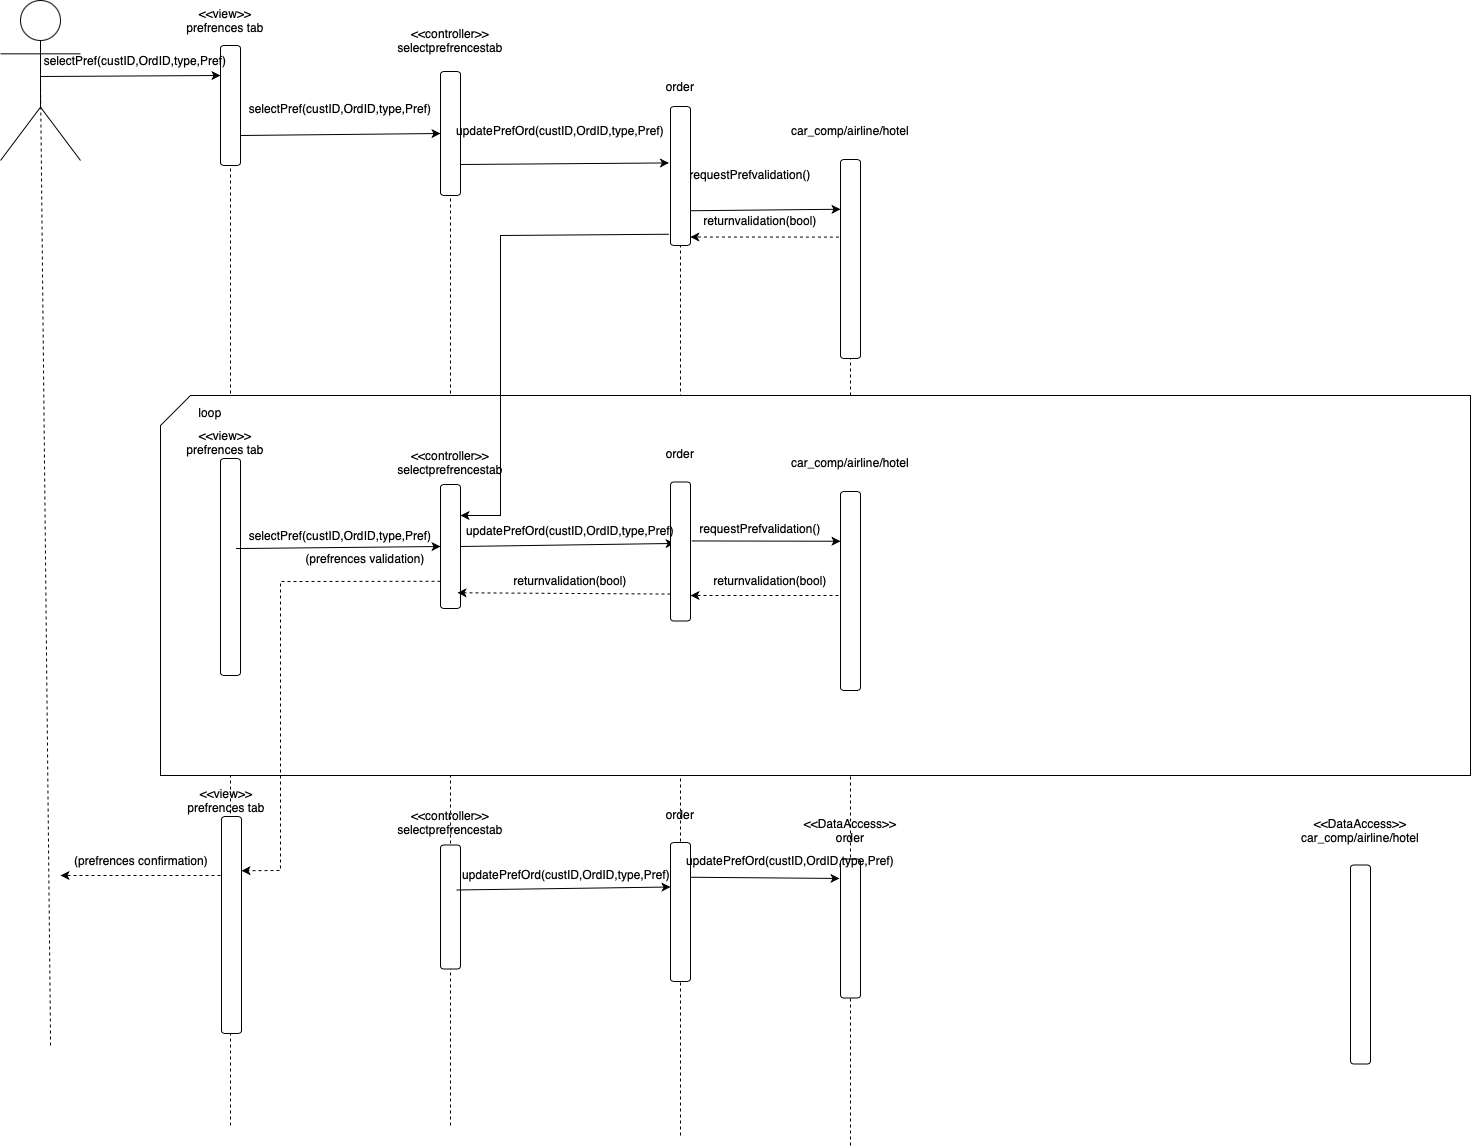

The diagram above was exported from draw.io. Its source (the exported page's mxGraphModel, read from the mxfile embedded in the PNG):
<mxGraphModel dx="954" dy="544" grid="1" gridSize="10" guides="1" tooltips="1" connect="1" arrows="1" fold="1" page="1" pageScale="1" pageWidth="827" pageHeight="1169" math="0" shadow="0">
  <root>
    <mxCell id="0" />
    <mxCell id="1" parent="0" />
    <mxCell id="OEzI5QVFCQrL6Sn4ckHb-1" value="" style="shape=umlActor;verticalLabelPosition=bottom;verticalAlign=top;html=1;outlineConnect=0;" parent="1" vertex="1">
      <mxGeometry x="20" y="35" width="80" height="160" as="geometry" />
    </mxCell>
    <mxCell id="OEzI5QVFCQrL6Sn4ckHb-5" value="" style="rounded=1;whiteSpace=wrap;html=1;direction=south;" parent="1" vertex="1">
      <mxGeometry x="240" y="80" width="20" height="120" as="geometry" />
    </mxCell>
    <mxCell id="OEzI5QVFCQrL6Sn4ckHb-6" value="" style="rounded=1;whiteSpace=wrap;html=1;direction=south;" parent="1" vertex="1">
      <mxGeometry x="460" y="106" width="20" height="124" as="geometry" />
    </mxCell>
    <mxCell id="OEzI5QVFCQrL6Sn4ckHb-7" value="" style="rounded=1;whiteSpace=wrap;html=1;direction=south;" parent="1" vertex="1">
      <mxGeometry x="690" y="141" width="20" height="139" as="geometry" />
    </mxCell>
    <mxCell id="OEzI5QVFCQrL6Sn4ckHb-8" value="" style="rounded=1;whiteSpace=wrap;html=1;direction=south;" parent="1" vertex="1">
      <mxGeometry x="860" y="194" width="20" height="199" as="geometry" />
    </mxCell>
    <mxCell id="OEzI5QVFCQrL6Sn4ckHb-10" value="&amp;lt;&amp;lt;view&amp;gt;&amp;gt;&lt;div&gt;prefrences tab&lt;/div&gt;" style="text;html=1;align=center;verticalAlign=middle;whiteSpace=wrap;rounded=0;" parent="1" vertex="1">
      <mxGeometry x="170" y="40" width="150" height="30" as="geometry" />
    </mxCell>
    <mxCell id="OEzI5QVFCQrL6Sn4ckHb-11" value="&amp;lt;&amp;lt;controller&amp;gt;&amp;gt;&lt;div&gt;selectprefrencestab&lt;/div&gt;" style="text;html=1;align=center;verticalAlign=middle;whiteSpace=wrap;rounded=0;" parent="1" vertex="1">
      <mxGeometry x="440" y="60" width="60" height="30" as="geometry" />
    </mxCell>
    <mxCell id="OEzI5QVFCQrL6Sn4ckHb-12" value="order" style="text;html=1;align=center;verticalAlign=middle;whiteSpace=wrap;rounded=0;" parent="1" vertex="1">
      <mxGeometry x="670" y="106" width="60" height="30" as="geometry" />
    </mxCell>
    <mxCell id="OEzI5QVFCQrL6Sn4ckHb-13" value="car_comp/airline/hotel" style="text;html=1;align=center;verticalAlign=middle;whiteSpace=wrap;rounded=0;" parent="1" vertex="1">
      <mxGeometry x="840" y="150" width="60" height="30" as="geometry" />
    </mxCell>
    <mxCell id="OEzI5QVFCQrL6Sn4ckHb-16" value="" style="endArrow=none;dashed=1;html=1;rounded=0;entryX=0.5;entryY=0.5;entryDx=0;entryDy=0;entryPerimeter=0;" parent="1" target="OEzI5QVFCQrL6Sn4ckHb-1" edge="1">
      <mxGeometry width="50" height="50" relative="1" as="geometry">
        <mxPoint x="70" y="1080" as="sourcePoint" />
        <mxPoint x="470" y="210" as="targetPoint" />
        <Array as="points">
          <mxPoint x="70" y="1070" />
        </Array>
      </mxGeometry>
    </mxCell>
    <mxCell id="OEzI5QVFCQrL6Sn4ckHb-17" value="" style="endArrow=none;dashed=1;html=1;rounded=0;entryX=1;entryY=0.5;entryDx=0;entryDy=0;" parent="1" target="OEzI5QVFCQrL6Sn4ckHb-5" edge="1">
      <mxGeometry width="50" height="50" relative="1" as="geometry">
        <mxPoint x="250" y="1160" as="sourcePoint" />
        <mxPoint x="249.5" y="190" as="targetPoint" />
      </mxGeometry>
    </mxCell>
    <mxCell id="OEzI5QVFCQrL6Sn4ckHb-18" value="" style="endArrow=none;dashed=1;html=1;rounded=0;entryX=1;entryY=0.5;entryDx=0;entryDy=0;" parent="1" target="OEzI5QVFCQrL6Sn4ckHb-6" edge="1">
      <mxGeometry width="50" height="50" relative="1" as="geometry">
        <mxPoint x="470" y="1160" as="sourcePoint" />
        <mxPoint x="470" y="219" as="targetPoint" />
      </mxGeometry>
    </mxCell>
    <mxCell id="OEzI5QVFCQrL6Sn4ckHb-19" value="" style="endArrow=none;dashed=1;html=1;rounded=0;entryX=1;entryY=0.5;entryDx=0;entryDy=0;" parent="1" target="OEzI5QVFCQrL6Sn4ckHb-7" edge="1">
      <mxGeometry width="50" height="50" relative="1" as="geometry">
        <mxPoint x="700" y="1170" as="sourcePoint" />
        <mxPoint x="700" y="281" as="targetPoint" />
      </mxGeometry>
    </mxCell>
    <mxCell id="OEzI5QVFCQrL6Sn4ckHb-20" value="" style="endArrow=none;dashed=1;html=1;rounded=0;entryX=1;entryY=0.5;entryDx=0;entryDy=0;" parent="1" target="OEzI5QVFCQrL6Sn4ckHb-8" edge="1">
      <mxGeometry width="50" height="50" relative="1" as="geometry">
        <mxPoint x="870" y="1180" as="sourcePoint" />
        <mxPoint x="870" y="355" as="targetPoint" />
      </mxGeometry>
    </mxCell>
    <mxCell id="OEzI5QVFCQrL6Sn4ckHb-22" value="" style="endArrow=classic;html=1;rounded=0;exitX=0.5;exitY=0.5;exitDx=0;exitDy=0;exitPerimeter=0;entryX=0.25;entryY=1;entryDx=0;entryDy=0;" parent="1" target="OEzI5QVFCQrL6Sn4ckHb-5" edge="1">
      <mxGeometry width="50" height="50" relative="1" as="geometry">
        <mxPoint x="60" y="111" as="sourcePoint" />
        <mxPoint x="240" y="138" as="targetPoint" />
      </mxGeometry>
    </mxCell>
    <mxCell id="OEzI5QVFCQrL6Sn4ckHb-23" value="selectPref(custID,OrdID,type,Pref)" style="text;html=1;align=center;verticalAlign=middle;whiteSpace=wrap;rounded=0;" parent="1" vertex="1">
      <mxGeometry x="125" y="80" width="60" height="30" as="geometry" />
    </mxCell>
    <mxCell id="OEzI5QVFCQrL6Sn4ckHb-24" value="" style="endArrow=classic;html=1;rounded=0;exitX=0.75;exitY=0;exitDx=0;exitDy=0;entryX=0.5;entryY=1;entryDx=0;entryDy=0;" parent="1" source="OEzI5QVFCQrL6Sn4ckHb-5" target="OEzI5QVFCQrL6Sn4ckHb-6" edge="1">
      <mxGeometry width="50" height="50" relative="1" as="geometry">
        <mxPoint x="310" y="440" as="sourcePoint" />
        <mxPoint x="380" y="155" as="targetPoint" />
      </mxGeometry>
    </mxCell>
    <mxCell id="OEzI5QVFCQrL6Sn4ckHb-25" value="selectPref(custID,OrdID,type,Pref)" style="text;html=1;align=center;verticalAlign=middle;whiteSpace=wrap;rounded=0;" parent="1" vertex="1">
      <mxGeometry x="330" y="128" width="60" height="30" as="geometry" />
    </mxCell>
    <mxCell id="OEzI5QVFCQrL6Sn4ckHb-28" value="" style="endArrow=classic;html=1;rounded=0;exitX=0.75;exitY=0;exitDx=0;exitDy=0;entryX=0.406;entryY=1.079;entryDx=0;entryDy=0;entryPerimeter=0;" parent="1" source="OEzI5QVFCQrL6Sn4ckHb-6" target="OEzI5QVFCQrL6Sn4ckHb-7" edge="1">
      <mxGeometry width="50" height="50" relative="1" as="geometry">
        <mxPoint x="500" y="450" as="sourcePoint" />
        <mxPoint x="550" y="400" as="targetPoint" />
      </mxGeometry>
    </mxCell>
    <mxCell id="OEzI5QVFCQrL6Sn4ckHb-30" value="updatePrefOrd(custID,OrdID,type,Pref)" style="text;html=1;align=center;verticalAlign=middle;whiteSpace=wrap;rounded=0;" parent="1" vertex="1">
      <mxGeometry x="550" y="150" width="60" height="30" as="geometry" />
    </mxCell>
    <mxCell id="OEzI5QVFCQrL6Sn4ckHb-31" value="" style="endArrow=classic;html=1;rounded=0;exitX=0.75;exitY=0;exitDx=0;exitDy=0;entryX=0.25;entryY=1;entryDx=0;entryDy=0;" parent="1" source="OEzI5QVFCQrL6Sn4ckHb-7" target="OEzI5QVFCQrL6Sn4ckHb-8" edge="1">
      <mxGeometry width="50" height="50" relative="1" as="geometry">
        <mxPoint x="340" y="450" as="sourcePoint" />
        <mxPoint x="390" y="400" as="targetPoint" />
      </mxGeometry>
    </mxCell>
    <mxCell id="OEzI5QVFCQrL6Sn4ckHb-32" value="requestPrefvalidation()" style="text;html=1;align=center;verticalAlign=middle;whiteSpace=wrap;rounded=0;" parent="1" vertex="1">
      <mxGeometry x="740" y="194" width="60" height="30" as="geometry" />
    </mxCell>
    <mxCell id="OEzI5QVFCQrL6Sn4ckHb-34" value="" style="html=1;labelBackgroundColor=#ffffff;startArrow=none;startFill=0;startSize=6;endArrow=classic;endFill=1;endSize=6;jettySize=auto;orthogonalLoop=1;strokeWidth=1;dashed=1;fontSize=14;rounded=0;exitX=0.39;exitY=1.079;exitDx=0;exitDy=0;exitPerimeter=0;entryX=0.939;entryY=0.007;entryDx=0;entryDy=0;entryPerimeter=0;" parent="1" source="OEzI5QVFCQrL6Sn4ckHb-8" target="OEzI5QVFCQrL6Sn4ckHb-7" edge="1">
      <mxGeometry width="60" height="60" relative="1" as="geometry">
        <mxPoint x="480" y="440" as="sourcePoint" />
        <mxPoint x="540" y="380" as="targetPoint" />
      </mxGeometry>
    </mxCell>
    <mxCell id="OEzI5QVFCQrL6Sn4ckHb-35" value="returnvalidation(bool)" style="text;html=1;align=center;verticalAlign=middle;whiteSpace=wrap;rounded=0;" parent="1" vertex="1">
      <mxGeometry x="750" y="240" width="60" height="30" as="geometry" />
    </mxCell>
    <mxCell id="OEzI5QVFCQrL6Sn4ckHb-36" value="" style="shape=card;whiteSpace=wrap;html=1;" parent="1" vertex="1">
      <mxGeometry x="180" y="430" width="1310" height="380" as="geometry" />
    </mxCell>
    <mxCell id="OEzI5QVFCQrL6Sn4ckHb-37" value="" style="rounded=1;whiteSpace=wrap;html=1;direction=south;" parent="1" vertex="1">
      <mxGeometry x="240" y="493" width="20" height="217" as="geometry" />
    </mxCell>
    <mxCell id="OEzI5QVFCQrL6Sn4ckHb-38" value="" style="endArrow=classic;html=1;rounded=0;exitX=0.415;exitY=0.221;exitDx=0;exitDy=0;entryX=0.5;entryY=1;entryDx=0;entryDy=0;exitPerimeter=0;" parent="1" source="OEzI5QVFCQrL6Sn4ckHb-37" target="OEzI5QVFCQrL6Sn4ckHb-41" edge="1">
      <mxGeometry width="50" height="50" relative="1" as="geometry">
        <mxPoint x="310" y="853" as="sourcePoint" />
        <mxPoint x="380" y="568" as="targetPoint" />
      </mxGeometry>
    </mxCell>
    <mxCell id="OEzI5QVFCQrL6Sn4ckHb-39" value="&amp;lt;&amp;lt;view&amp;gt;&amp;gt;&lt;div&gt;prefrences tab&lt;/div&gt;" style="text;html=1;align=center;verticalAlign=middle;whiteSpace=wrap;rounded=0;" parent="1" vertex="1">
      <mxGeometry x="170" y="462" width="150" height="30" as="geometry" />
    </mxCell>
    <mxCell id="OEzI5QVFCQrL6Sn4ckHb-40" value="&amp;lt;&amp;lt;controller&amp;gt;&amp;gt;&lt;div&gt;selectprefrencestab&lt;/div&gt;" style="text;html=1;align=center;verticalAlign=middle;whiteSpace=wrap;rounded=0;" parent="1" vertex="1">
      <mxGeometry x="440" y="481.5" width="60" height="30" as="geometry" />
    </mxCell>
    <mxCell id="OEzI5QVFCQrL6Sn4ckHb-41" value="" style="rounded=1;whiteSpace=wrap;html=1;direction=south;" parent="1" vertex="1">
      <mxGeometry x="460" y="519" width="20" height="124" as="geometry" />
    </mxCell>
    <mxCell id="OEzI5QVFCQrL6Sn4ckHb-42" value="" style="endArrow=classic;html=1;rounded=0;exitX=0.5;exitY=0;exitDx=0;exitDy=0;entryX=0.442;entryY=0.793;entryDx=0;entryDy=0;entryPerimeter=0;" parent="1" source="OEzI5QVFCQrL6Sn4ckHb-41" target="OEzI5QVFCQrL6Sn4ckHb-43" edge="1">
      <mxGeometry width="50" height="50" relative="1" as="geometry">
        <mxPoint x="500" y="810" as="sourcePoint" />
        <mxPoint x="688" y="520" as="targetPoint" />
      </mxGeometry>
    </mxCell>
    <mxCell id="OEzI5QVFCQrL6Sn4ckHb-43" value="" style="rounded=1;whiteSpace=wrap;html=1;direction=south;" parent="1" vertex="1">
      <mxGeometry x="690" y="516.5" width="20" height="139" as="geometry" />
    </mxCell>
    <mxCell id="OEzI5QVFCQrL6Sn4ckHb-44" value="" style="endArrow=classic;html=1;rounded=0;exitX=0.424;exitY=-0.064;exitDx=0;exitDy=0;entryX=0.25;entryY=1;entryDx=0;entryDy=0;exitPerimeter=0;" parent="1" source="OEzI5QVFCQrL6Sn4ckHb-43" target="OEzI5QVFCQrL6Sn4ckHb-45" edge="1">
      <mxGeometry width="50" height="50" relative="1" as="geometry">
        <mxPoint x="340" y="810" as="sourcePoint" />
        <mxPoint x="390" y="760" as="targetPoint" />
      </mxGeometry>
    </mxCell>
    <mxCell id="OEzI5QVFCQrL6Sn4ckHb-45" value="" style="rounded=1;whiteSpace=wrap;html=1;direction=south;" parent="1" vertex="1">
      <mxGeometry x="860" y="526" width="20" height="199" as="geometry" />
    </mxCell>
    <mxCell id="OEzI5QVFCQrL6Sn4ckHb-48" value="order" style="text;html=1;align=center;verticalAlign=middle;whiteSpace=wrap;rounded=0;" parent="1" vertex="1">
      <mxGeometry x="670" y="473" width="60" height="30" as="geometry" />
    </mxCell>
    <mxCell id="OEzI5QVFCQrL6Sn4ckHb-49" value="car_comp/airline/hotel" style="text;html=1;align=center;verticalAlign=middle;whiteSpace=wrap;rounded=0;" parent="1" vertex="1">
      <mxGeometry x="840" y="481.5" width="60" height="30" as="geometry" />
    </mxCell>
    <mxCell id="OEzI5QVFCQrL6Sn4ckHb-51" value="loop" style="text;html=1;align=center;verticalAlign=middle;whiteSpace=wrap;rounded=0;" parent="1" vertex="1">
      <mxGeometry x="200" y="432" width="60" height="30" as="geometry" />
    </mxCell>
    <mxCell id="OEzI5QVFCQrL6Sn4ckHb-52" value="" style="endArrow=classic;html=1;rounded=0;exitX=0.919;exitY=1.079;exitDx=0;exitDy=0;exitPerimeter=0;entryX=0.25;entryY=0;entryDx=0;entryDy=0;" parent="1" source="OEzI5QVFCQrL6Sn4ckHb-7" target="OEzI5QVFCQrL6Sn4ckHb-41" edge="1">
      <mxGeometry width="50" height="50" relative="1" as="geometry">
        <mxPoint x="480" y="500" as="sourcePoint" />
        <mxPoint x="530" y="390" as="targetPoint" />
        <Array as="points">
          <mxPoint x="520" y="270" />
          <mxPoint x="520" y="550" />
        </Array>
      </mxGeometry>
    </mxCell>
    <mxCell id="OEzI5QVFCQrL6Sn4ckHb-53" value="selectPref(custID,OrdID,type,Pref)" style="text;html=1;align=center;verticalAlign=middle;whiteSpace=wrap;rounded=0;" parent="1" vertex="1">
      <mxGeometry x="330" y="555" width="60" height="30" as="geometry" />
    </mxCell>
    <mxCell id="OEzI5QVFCQrL6Sn4ckHb-54" value="updatePrefOrd(custID,OrdID,type,Pref)" style="text;html=1;align=center;verticalAlign=middle;whiteSpace=wrap;rounded=0;" parent="1" vertex="1">
      <mxGeometry x="560" y="550" width="60" height="30" as="geometry" />
    </mxCell>
    <mxCell id="OEzI5QVFCQrL6Sn4ckHb-55" value="requestPrefvalidation()" style="text;html=1;align=center;verticalAlign=middle;whiteSpace=wrap;rounded=0;" parent="1" vertex="1">
      <mxGeometry x="750" y="550" width="60" height="26" as="geometry" />
    </mxCell>
    <mxCell id="OEzI5QVFCQrL6Sn4ckHb-56" value="returnvalidation(bool)" style="text;html=1;align=center;verticalAlign=middle;whiteSpace=wrap;rounded=0;" parent="1" vertex="1">
      <mxGeometry x="760" y="600" width="60" height="30" as="geometry" />
    </mxCell>
    <mxCell id="OEzI5QVFCQrL6Sn4ckHb-57" value="" style="html=1;labelBackgroundColor=#ffffff;startArrow=none;startFill=0;startSize=6;endArrow=classic;endFill=1;endSize=6;jettySize=auto;orthogonalLoop=1;strokeWidth=1;dashed=1;fontSize=14;rounded=0;exitX=0.39;exitY=1.079;exitDx=0;exitDy=0;exitPerimeter=0;entryX=0.939;entryY=0.007;entryDx=0;entryDy=0;entryPerimeter=0;" parent="1" edge="1">
      <mxGeometry width="60" height="60" relative="1" as="geometry">
        <mxPoint x="858" y="630" as="sourcePoint" />
        <mxPoint x="710" y="630" as="targetPoint" />
      </mxGeometry>
    </mxCell>
    <mxCell id="OEzI5QVFCQrL6Sn4ckHb-58" value="" style="html=1;labelBackgroundColor=#ffffff;startArrow=none;startFill=0;startSize=6;endArrow=classic;endFill=1;endSize=6;jettySize=auto;orthogonalLoop=1;strokeWidth=1;dashed=1;fontSize=14;rounded=0;exitX=0.39;exitY=1.079;exitDx=0;exitDy=0;exitPerimeter=0;entryX=0.873;entryY=0.15;entryDx=0;entryDy=0;entryPerimeter=0;" parent="1" target="OEzI5QVFCQrL6Sn4ckHb-41" edge="1">
      <mxGeometry width="60" height="60" relative="1" as="geometry">
        <mxPoint x="690" y="628.57" as="sourcePoint" />
        <mxPoint x="542" y="628.57" as="targetPoint" />
      </mxGeometry>
    </mxCell>
    <mxCell id="OEzI5QVFCQrL6Sn4ckHb-59" value="returnvalidation(bool)" style="text;html=1;align=center;verticalAlign=middle;whiteSpace=wrap;rounded=0;" parent="1" vertex="1">
      <mxGeometry x="560" y="600" width="60" height="30" as="geometry" />
    </mxCell>
    <mxCell id="OEzI5QVFCQrL6Sn4ckHb-60" value="" style="html=1;labelBackgroundColor=#ffffff;startArrow=none;startFill=0;startSize=6;endArrow=classic;endFill=1;endSize=6;jettySize=auto;orthogonalLoop=1;strokeWidth=1;dashed=1;fontSize=14;rounded=0;exitX=0.39;exitY=1.079;exitDx=0;exitDy=0;exitPerimeter=0;entryX=0.25;entryY=0;entryDx=0;entryDy=0;" parent="1" target="OEzI5QVFCQrL6Sn4ckHb-62" edge="1">
      <mxGeometry width="60" height="60" relative="1" as="geometry">
        <mxPoint x="460" y="615.7800000000001" as="sourcePoint" />
        <mxPoint x="247" y="614.21" as="targetPoint" />
        <Array as="points">
          <mxPoint x="300" y="616" />
          <mxPoint x="300" y="905" />
        </Array>
      </mxGeometry>
    </mxCell>
    <mxCell id="OEzI5QVFCQrL6Sn4ckHb-61" value="(prefrences validation)" style="text;html=1;align=center;verticalAlign=middle;whiteSpace=wrap;rounded=0;" parent="1" vertex="1">
      <mxGeometry x="310" y="586.5" width="150" height="13.5" as="geometry" />
    </mxCell>
    <mxCell id="OEzI5QVFCQrL6Sn4ckHb-62" value="" style="rounded=1;whiteSpace=wrap;html=1;direction=south;" parent="1" vertex="1">
      <mxGeometry x="241" y="851" width="20" height="217" as="geometry" />
    </mxCell>
    <mxCell id="OEzI5QVFCQrL6Sn4ckHb-63" value="&amp;lt;&amp;lt;view&amp;gt;&amp;gt;&lt;div&gt;prefrences tab&lt;/div&gt;" style="text;html=1;align=center;verticalAlign=middle;whiteSpace=wrap;rounded=0;" parent="1" vertex="1">
      <mxGeometry x="171" y="820" width="150" height="30" as="geometry" />
    </mxCell>
    <mxCell id="OEzI5QVFCQrL6Sn4ckHb-64" value="" style="html=1;labelBackgroundColor=#ffffff;startArrow=none;startFill=0;startSize=6;endArrow=classic;endFill=1;endSize=6;jettySize=auto;orthogonalLoop=1;strokeWidth=1;dashed=1;fontSize=14;rounded=0;" parent="1" edge="1">
      <mxGeometry width="60" height="60" relative="1" as="geometry">
        <mxPoint x="240" y="910" as="sourcePoint" />
        <mxPoint x="80" y="910" as="targetPoint" />
      </mxGeometry>
    </mxCell>
    <mxCell id="OEzI5QVFCQrL6Sn4ckHb-65" value="(prefrences confirmation)" style="text;html=1;align=center;verticalAlign=middle;whiteSpace=wrap;rounded=0;" parent="1" vertex="1">
      <mxGeometry x="61" y="880" width="200" height="30" as="geometry" />
    </mxCell>
    <mxCell id="IobvFFUI6iJxAwQoR5Td-1" value="&amp;lt;&amp;lt;DataAccess&amp;gt;&amp;gt;&lt;div&gt;car_comp/airline/hotel&lt;/div&gt;" style="text;html=1;align=center;verticalAlign=middle;whiteSpace=wrap;rounded=0;" vertex="1" parent="1">
      <mxGeometry x="1350" y="850" width="60" height="30" as="geometry" />
    </mxCell>
    <mxCell id="IobvFFUI6iJxAwQoR5Td-2" value="" style="rounded=1;whiteSpace=wrap;html=1;direction=south;" vertex="1" parent="1">
      <mxGeometry x="1370" y="899.5" width="20" height="199" as="geometry" />
    </mxCell>
    <mxCell id="IobvFFUI6iJxAwQoR5Td-3" value="&amp;lt;&amp;lt;DataAccess&amp;gt;&amp;gt;&lt;div&gt;order&lt;/div&gt;" style="text;html=1;align=center;verticalAlign=middle;whiteSpace=wrap;rounded=0;" vertex="1" parent="1">
      <mxGeometry x="840" y="850" width="60" height="30" as="geometry" />
    </mxCell>
    <mxCell id="IobvFFUI6iJxAwQoR5Td-4" value="" style="rounded=1;whiteSpace=wrap;html=1;direction=south;" vertex="1" parent="1">
      <mxGeometry x="860" y="893.5" width="20" height="139" as="geometry" />
    </mxCell>
    <mxCell id="IobvFFUI6iJxAwQoR5Td-6" value="" style="rounded=1;whiteSpace=wrap;html=1;direction=south;" vertex="1" parent="1">
      <mxGeometry x="460" y="879.5" width="20" height="124" as="geometry" />
    </mxCell>
    <mxCell id="IobvFFUI6iJxAwQoR5Td-7" value="&amp;lt;&amp;lt;controller&amp;gt;&amp;gt;&lt;div&gt;selectprefrencestab&lt;/div&gt;" style="text;html=1;align=center;verticalAlign=middle;whiteSpace=wrap;rounded=0;" vertex="1" parent="1">
      <mxGeometry x="440" y="842" width="60" height="30" as="geometry" />
    </mxCell>
    <mxCell id="IobvFFUI6iJxAwQoR5Td-8" value="" style="rounded=1;whiteSpace=wrap;html=1;direction=south;" vertex="1" parent="1">
      <mxGeometry x="690" y="877" width="20" height="139" as="geometry" />
    </mxCell>
    <mxCell id="IobvFFUI6iJxAwQoR5Td-9" value="order" style="text;html=1;align=center;verticalAlign=middle;whiteSpace=wrap;rounded=0;" vertex="1" parent="1">
      <mxGeometry x="670" y="833.5" width="60" height="30" as="geometry" />
    </mxCell>
    <mxCell id="IobvFFUI6iJxAwQoR5Td-12" value="" style="endArrow=classic;html=1;rounded=0;exitX=0.5;exitY=0;exitDx=0;exitDy=0;entryX=0.442;entryY=0.793;entryDx=0;entryDy=0;entryPerimeter=0;" edge="1" parent="1">
      <mxGeometry width="50" height="50" relative="1" as="geometry">
        <mxPoint x="476" y="924.5" as="sourcePoint" />
        <mxPoint x="690" y="921.5" as="targetPoint" />
      </mxGeometry>
    </mxCell>
    <mxCell id="IobvFFUI6iJxAwQoR5Td-13" value="updatePrefOrd(custID,OrdID,type,Pref)" style="text;html=1;align=center;verticalAlign=middle;whiteSpace=wrap;rounded=0;" vertex="1" parent="1">
      <mxGeometry x="556" y="893.5" width="60" height="30" as="geometry" />
    </mxCell>
    <mxCell id="IobvFFUI6iJxAwQoR5Td-14" value="" style="endArrow=classic;html=1;rounded=0;exitX=0.25;exitY=0;exitDx=0;exitDy=0;entryX=0.14;entryY=1.05;entryDx=0;entryDy=0;entryPerimeter=0;" edge="1" parent="1" source="IobvFFUI6iJxAwQoR5Td-8" target="IobvFFUI6iJxAwQoR5Td-4">
      <mxGeometry width="50" height="50" relative="1" as="geometry">
        <mxPoint x="486" y="934.5" as="sourcePoint" />
        <mxPoint x="700" y="931.5" as="targetPoint" />
      </mxGeometry>
    </mxCell>
    <mxCell id="IobvFFUI6iJxAwQoR5Td-15" value="updatePrefOrd(custID,OrdID,type,Pref)" style="text;html=1;align=center;verticalAlign=middle;whiteSpace=wrap;rounded=0;" vertex="1" parent="1">
      <mxGeometry x="760" y="880" width="100" height="30" as="geometry" />
    </mxCell>
  </root>
</mxGraphModel>